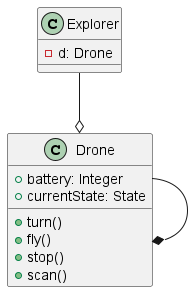

The diagram above was rendered by PlantUML. Its source (embedded in the PNG):
@startuml SingletonPattern

class Drone {
    +battery: Integer
    +currentState: State
    +turn()
    +fly()
    +stop()
    +scan()
}
class Explorer {
    - d: Drone
}

Explorer --o Drone
Drone --* Drone 

@enduml